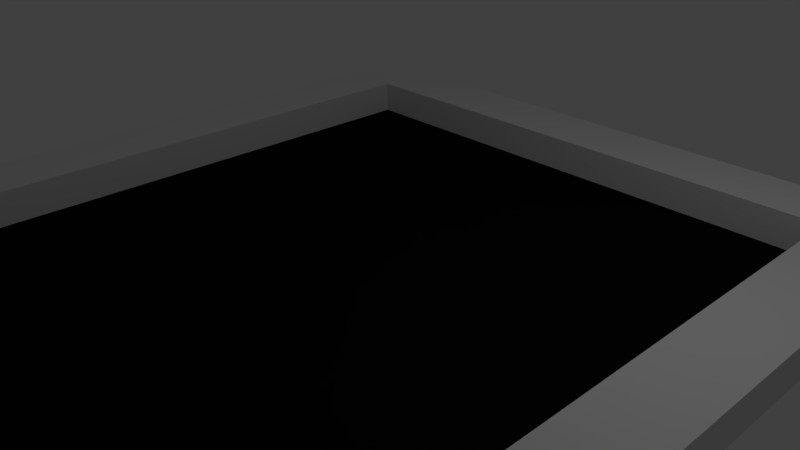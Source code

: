 # Source: CatwalkEndCap.blend  (saved by Blender 2.79.0; exported with 4.5.12 LTS)
import bpy
from mathutils import Matrix  # noqa: F401  (used for matrix-valued properties, if any)

bpy.ops.wm.read_factory_settings(use_empty=True)
scene = bpy.context.scene
scene.name = 'Scene'

# ---- collections
col_collection_1 = bpy.data.collections.new('Collection 1'); scene.collection.children.link(col_collection_1)

# ---- materials (node trees are filled in below, after node groups)
mat_material = bpy.data.materials.new('Material')
mat_material.alpha_threshold = 0.0
mat_material.use_transparent_shadow = False
mat_material.roughness = 0.5
mat_material.line_color = (0.0, 0.0, 0.0, 1.0)
mat_road = bpy.data.materials.new('Road')
mat_road.alpha_threshold = 0.0
mat_road.use_transparent_shadow = False
mat_road.diffuse_color = (0.004896, 0.004896, 0.004896, 1.0)
mat_road.roughness = 0.5

# ---- material node trees

# ---- world
world_world = bpy.data.worlds.new('World'); scene.world = world_world
world_world.color = (0.05088, 0.05088, 0.05088)
world_world.use_sun_shadow = False
world_world.sun_shadow_jitter_overblur = 0.0
world_world.cycles.sampling_method = 'MANUAL'

# ---- cameras
cam_camera = bpy.data.cameras.new('Camera')
cam_camera.clip_end = 100.0
cam_camera.lens = 35.0
cam_camera.sensor_width = 32.0
cam_camera.sensor_height = 18.0
cam_camera.ortho_scale = 7.314
cam_camera.dof.focus_distance = 0.0
cam_camera.dof.aperture_fstop = 128.0

# ---- lights
light_lamp = bpy.data.lights.new('Lamp', 'POINT')
light_lamp.transmission_factor = 0.0
light_lamp.cutoff_distance = 30.0
light_lamp.energy = 100.0
light_lamp.shadow_buffer_clip_start = 1.001
light_lamp.shadow_soft_size = 0.1
light_lamp.shadow_maximum_resolution = 0.006
light_lamp.use_absolute_resolution = True

# ---- meshes
me_cube = bpy.data.meshes.new('Cube')
me_cube.from_pydata([(4.0, 5.0, 0.0), (4.0, 4.0, 0.0), (5.0, 4.0, 0.5), (5.0, 4.0, 0.0), (4.0, 5.0, 0.5), (4.0, 4.0, -1.0), (4.0, 4.0, 0.5), (-4.0, 5.0, 0.0), (-4.0, 4.0, 0.0), (0.0, 4.0, 0.0), (0.0, 5.0, 0.0), (-5.0, 4.0, 0.5), (0.0, 4.0, -1.0), (-5.0, 4.0, 0.0), (-4.0, 5.0, 0.5), (-4.0, 4.0, -1.0), (-4.0, 4.0, 0.5), (4.0, -5.0, -1.0), (4.0, -4.0, 0.0), (5.0, -5.0, 0.0), (5.0, -4.0, 0.5), (4.0, -5.0, 0.0), (5.0, -4.0, 0.0), (5.0, -5.0, 0.5), (4.0, -5.0, 0.5), (4.0, -4.0, -1.0), (4.0, 0.0, -1.0), (5.0, 0.0, 0.0), (4.0, 0.0, 0.0), (4.0, -4.0, 0.5), (4.0, 0.0, 0.5), (5.0, 0.0, 0.5), (-4.0, -5.0, -1.0), (-4.0, -4.0, 0.0), (-5.0, -5.0, 0.0), (0.0, -4.0, 0.0), (0.0, -5.0, -1.0), (-5.0, -4.0, 0.5), (0.0, -5.0, 0.0), (-4.0, -5.0, 0.0), (0.0, -4.0, -1.0), (-5.0, -4.0, 0.0), (-5.0, -5.0, 0.5), (-4.0, -5.0, 0.5), (-4.0, -4.0, -1.0), (-4.0, 0.0, -1.0), (-5.0, 0.0, 0.0), (0.0, 0.0, 0.0), (0.0, 0.0, -1.0), (-4.0, 0.0, 0.0), (-4.0, -4.0, 0.5), (-4.0, 0.0, 0.5), (-5.0, 0.0, 0.5), (0.0, 4.0, 0.5), (0.0, 5.0, 0.5)], [], [(0, 3, 5), (5, 3, 27, 26), (5, 12, 10, 0), (28, 1, 9, 47), (26, 48, 12, 5), (2, 6, 30, 31), (10, 7, 14, 54), (2, 4, 6), (28, 30, 6, 1), (31, 27, 3, 2), (3, 0, 4, 2), (7, 15, 13), (15, 45, 46, 13), (15, 7, 10, 12), (49, 47, 9, 8), (45, 15, 12, 48), (11, 52, 51, 16), (10, 54, 4, 0), (11, 16, 14), (49, 8, 16, 51), (52, 11, 13, 46), (13, 11, 14, 7), (17, 25, 22), (17, 22, 19), (25, 26, 27, 22), (18, 35, 38, 21), (25, 17, 36, 40), (28, 47, 35, 18), (26, 25, 40, 48), (20, 31, 30, 29), (21, 24, 29, 18), (20, 29, 24, 23), (28, 18, 29, 30), (31, 20, 22, 27), (22, 20, 23, 19), (32, 41, 44), (32, 34, 41), (44, 41, 46, 45), (33, 39, 38, 35), (44, 40, 36, 32), (49, 33, 35, 47), (45, 48, 40, 44), (37, 50, 51, 52), (39, 33, 50, 43), (37, 42, 43, 50), (49, 51, 50, 33), (52, 46, 41, 37), (41, 34, 42, 37), (16, 8, 9, 53), (1, 6, 53, 9), (54, 14, 16, 53), (4, 54, 53, 6)])
me_cube.polygons.foreach_set('material_index', [0, 0, 0, 1, 0, 0, 0, 0, 0, 0, 0, 0, 0, 0, 1, 0, 0, 0, 0, 0, 0, 0, 0, 0, 0, 1, 0, 1, 0, 0, 0, 0, 0, 0, 0, 0, 0, 0, 1, 0, 1, 0, 0, 0, 0, 0, 0, 0, 0, 0, 0, 0])
_uv = me_cube.uv_layers.new(name='UVMap')
_uv.uv.foreach_set('vector', [0.5, 0.375, 0.625, 0.25, 0.5, 0.25, 0.5, 0.375, 0.5, 0.5, 5.96e-08, 0.5, 5.96e-08, 0.375, 0.5, 0.5, 5.96e-08, 0.5, 5.96e-08, 0.625, 0.5, 0.625, 0.5, 0.5, 0.5, 1.0, 5.96e-08, 1.0, 5.96e-08, 0.5, 0.5, 0.5, 5.96e-08, 0.5, 5.96e-08, 1.0, 0.5, 1.0, 0.625, 0.5, 0.5, 0.5, 0.5, 2.384e-07, 0.625, 2.384e-07, 0.5, 0.5, 1.192e-07, 0.5, 1.192e-07, 0.5625, 0.5, 0.5625, 0.625, 0.5, 0.5, 0.625, 0.5, 0.5, 0.5, 0.5, 0.5, 0.5625, 1.0, 0.5625, 1.0, 0.5, 0.5, 0.5625, 0.5, 0.5, 1.0, 0.5, 1.0, 0.5625, 0.5, 0.5, 0.625, 0.5, 0.625, 0.5625, 0.5, 0.5625, 0.5, 0.375, 0.5, 0.25, 0.375, 0.25, 0.5, 0.375, 5.96e-08, 0.375, 5.96e-08, 0.5, 0.5, 0.5, 0.5, 0.5, 0.5, 0.625, 1.0, 0.625, 1.0, 0.5, 0.5, 0.5, 1.0, 0.5, 1.0, 1.0, 0.5, 1.0, 0.5, 0.5, 0.5, 1.0, 1.0, 1.0, 1.0, 0.5, 0.375, 0.5, 0.375, 2.384e-07, 0.5, 2.384e-07, 0.5, 0.5, 0.5, 0.5, 0.5, 0.5625, 1.0, 0.5625, 1.0, 0.5, 0.375, 0.5, 0.5, 0.5, 0.5, 0.625, 0.5, 0.5, 1.0, 0.5, 1.0, 0.5625, 0.5, 0.5625, 0.5, 0.5625, 1.0, 0.5625, 1.0, 0.5, 0.5, 0.5, 0.5, 0.5, 0.5, 0.5625, 0.625, 0.5625, 0.625, 0.5, 0.375, 0.375, 0.5, 0.375, 0.5, 0.5, 0.5, 0.375, 0.625, 0.5, 0.625, 0.375, 0.5, 0.375, 1.0, 0.375, 1.0, 0.5, 0.5, 0.5, 0.5, 0.5, 5.96e-08, 0.5, 5.96e-08, 0.375, 0.5, 0.375, 0.5, 0.5, 0.5, 0.375, 5.96e-08, 0.375, 5.96e-08, 0.5, 0.5, 0.5, 5.96e-08, 0.5, 5.96e-08, 0.0, 0.5, 1.788e-07, 0.5, 0.5, 0.5, 3.874e-07, 5.96e-08, 2.98e-07, 5.96e-08, 0.5, 0.625, 0.5, 0.625, 1.0, 0.5, 1.0, 0.5, 0.5, 0.625, 0.5, 0.625, 0.5625, 0.75, 0.5625, 0.75, 0.5, 0.625, 0.5, 0.5, 0.5, 0.5, 0.375, 0.625, 0.375, 0.5, 0.5, 0.0, 0.5, 0.0, 0.5625, 0.5, 0.5625, 0.5, 0.5625, 1.192e-07, 0.5625, 1.192e-07, 0.5, 0.5, 0.5, 0.5, 0.5, 0.5, 0.5625, 0.375, 0.5625, 0.375, 0.5, 0.375, 0.375, 0.5, 0.5, 0.5, 0.375, 0.5, 0.375, 0.375, 0.375, 0.375, 0.5, 0.5, 0.375, 0.5, 0.5, 1.0, 0.5, 1.0, 0.375, 0.5, 0.5, 0.5, 0.375, 1.0, 0.375, 1.0, 0.5, 0.5, 0.5, 1.0, 0.5, 1.0, 0.375, 0.5, 0.375, 0.5, 0.5, 0.5, 1.788e-07, 1.0, 0.0, 1.0, 0.5, 0.5, 0.5, 1.0, 0.5, 1.0, 2.98e-07, 0.5, 3.874e-07, 0.375, 0.5, 0.5, 0.5, 0.5, 1.0, 0.375, 1.0, 0.625, 0.5, 0.75, 0.5, 0.75, 0.5625, 0.625, 0.5625, 0.375, 0.5, 0.375, 0.375, 0.5, 0.375, 0.5, 0.5, 0.5, 0.5, 0.5, 0.5625, 0.0, 0.5625, 0.0, 0.5, 0.5, 0.5625, 0.5, 0.5, 1.192e-07, 0.5, 1.192e-07, 0.5625, 0.5, 0.5, 0.375, 0.5, 0.375, 0.5625, 0.5, 0.5625, 0.5, 0.5625, 0.5, 0.5, 1.0, 0.5, 1.0, 0.5625, 0.5, 0.5, 0.5, 0.5625, 5.96e-08, 0.5625, 5.96e-08, 0.5, 0.5, 0.375, 1.192e-07, 0.375, 8.941e-08, 0.25, 0.5, 0.25, 0.5, 0.375, 5.96e-08, 0.375, 5.96e-08, 0.25, 0.5, 0.25])
me_cube.materials.append(mat_material)
me_cube.materials.append(mat_road)
me_cube.use_remesh_preserve_volume = False
me_cube.use_remesh_preserve_attributes = False
me_cube.use_mirror_vertex_groups = False
me_cube.update()

# ---- objects
ob_cube = bpy.data.objects.new('Cube', me_cube)
ob_lamp = bpy.data.objects.new('Lamp', light_lamp)
ob_camera = bpy.data.objects.new('Camera', cam_camera)

# ---- transforms, parenting, visibility, modifiers, constraints
ob_cube.location = (0.0, 0.0, 0.0)
ob_cube.lock_rotations_4d = False
ob_cube.empty_display_type = 'ARROWS'
ob_cube.lineart.crease_threshold = 0.0
ob_lamp.location = (4.076, 1.005, 5.904)
ob_lamp.rotation_euler = (0.6503, 0.05522, 1.866)
ob_lamp.lock_rotations_4d = False
ob_lamp.empty_display_type = 'ARROWS'
ob_lamp.color = (0.0, 0.0, 0.0, 0.0)
ob_lamp.lineart.crease_threshold = 0.0
ob_camera.location = (7.481, -6.508, 5.344)
ob_camera.rotation_euler = (1.109, 0.0, 0.8149)
ob_camera.lock_rotations_4d = False
ob_camera.empty_display_type = 'ARROWS'
ob_camera.color = (0.0, 0.0, 0.0, 0.0)
ob_camera.display_type = 'WIRE'
ob_camera.lineart.crease_threshold = 0.0

# ---- collection membership
col_collection_1.objects.link(ob_cube)
col_collection_1.objects.link(ob_lamp)
col_collection_1.objects.link(ob_camera)

# ---- scene / render settings (as saved in the file)
scene.camera = ob_camera
scene.frame_start = 1; scene.frame_end = 250; scene.frame_set(1)
scene.render.engine = 'BLENDER_EEVEE_NEXT'
scene.render.resolution_percentage = 50
scene.render.dither_intensity = 0.0
scene.cycles.use_denoising = False
scene.cycles.samples = 128
scene.cycles.sampling_pattern = 'TABULATED_SOBOL'
scene.cycles.use_adaptive_sampling = False
scene.cycles.use_light_tree = False
scene.cycles.blur_glossy = 0.0
scene.cycles.sample_clamp_indirect = 0.0
scene.view_settings.view_transform = 'Standard'
bpy.context.view_layer.update()
